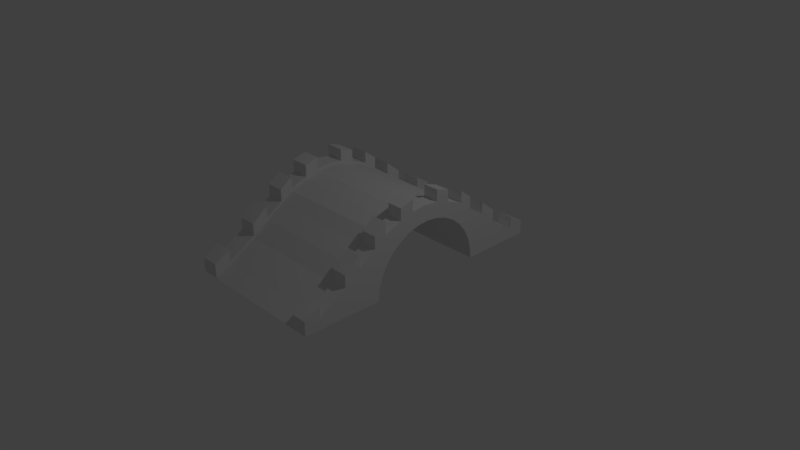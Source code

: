 # Source: bridge3.blend  (saved by Blender 2.79.0; exported with 4.5.12 LTS)
import bpy
from mathutils import Matrix  # noqa: F401  (used for matrix-valued properties, if any)

bpy.ops.wm.read_factory_settings(use_empty=True)
scene = bpy.context.scene
scene.name = 'Scene'

# ---- collections
col_collection_1 = bpy.data.collections.new('Collection 1'); scene.collection.children.link(col_collection_1)

# ---- world
world_world = bpy.data.worlds.new('World'); scene.world = world_world
world_world.color = (0.05088, 0.05088, 0.05088)
world_world.use_sun_shadow = False
world_world.sun_shadow_jitter_overblur = 0.0
world_world.cycles.sampling_method = 'MANUAL'

# ---- cameras
cam_camera = bpy.data.cameras.new('Camera')
cam_camera.clip_end = 100.0
cam_camera.lens = 35.0
cam_camera.sensor_width = 32.0
cam_camera.sensor_height = 18.0
cam_camera.ortho_scale = 7.314
cam_camera.dof.focus_distance = 0.0
cam_camera.dof.aperture_fstop = 128.0

# ---- lights
light_lamp = bpy.data.lights.new('Lamp', 'POINT')
light_lamp.transmission_factor = 0.0
light_lamp.cutoff_distance = 30.0
light_lamp.energy = 100.0
light_lamp.shadow_buffer_clip_start = 1.001
light_lamp.shadow_soft_size = 0.1
light_lamp.shadow_maximum_resolution = 0.006
light_lamp.use_absolute_resolution = True

# ---- meshes
me_cylinder = bpy.data.meshes.new('Cylinder')
me_cylinder.from_pydata([(-0.03706, 1.807, -1.0), (-0.03706, 1.807, 1.0), (-0.03706, -1.807, -1.0), (-0.03706, -1.807, 1.0), (-0.158, -1.594, -1.0), (-0.158, -1.594, 1.0), (-0.3827, -1.226, -1.0), (-0.3827, -1.226, 1.0), (-0.5556, -1.013, -1.0), (-0.5556, -1.013, 1.0), (-0.7071, -0.7828, -1.0), (-0.7071, -0.7828, 1.0), (-0.8315, -0.615, -1.0), (-0.8315, -0.615, 1.0), (-0.9239, -0.3827, -1.0), (-0.9239, -0.3827, 1.0), (-0.9808, -0.1951, -1.0), (-0.9808, -0.1951, 1.0), (-1.0, 9.656e-07, -1.0), (-1.0, 9.656e-07, 1.0), (-0.9808, 0.1951, -1.0), (-0.9808, 0.1951, 1.0), (-0.9239, 0.3827, -1.0), (-0.9239, 0.3827, 1.0), (-0.8315, 0.615, -1.0), (-0.8315, 0.615, 1.0), (-0.7071, 0.7828, -1.0), (-0.7071, 0.7828, 1.0), (-0.5556, 1.013, -1.0), (-0.5556, 1.013, 1.0), (-0.3827, 1.226, -1.0), (-0.3827, 1.226, 1.0), (-0.158, 1.594, -1.0), (-0.158, 1.594, 1.0), (-0.03706, 1.807, -0.7476), (-0.03706, -1.807, -0.7476), (-0.158, -1.594, -0.7476), (-0.3827, -1.226, -0.7476), (-0.5556, -1.013, -0.7476), (-0.7071, -0.7828, -0.7476), (-0.8315, -0.615, -0.7476), (-0.9239, -0.3827, -0.7476), (-0.9808, -0.1951, -0.7476), (-1.0, 9.656e-07, -0.7476), (-0.9808, 0.1951, -0.7476), (-0.9239, 0.3827, -0.7476), (-0.8315, 0.615, -0.7476), (-0.7071, 0.7828, -0.7476), (-0.5556, 1.013, -0.7476), (-0.3827, 1.226, -0.7476), (-0.158, 1.594, -0.7476), (-0.03706, 1.807, 0.791), (-0.03706, -1.807, 0.791), (-0.158, -1.594, 0.791), (-0.3827, -1.226, 0.791), (-0.5556, -1.013, 0.791), (-0.7071, -0.7828, 0.791), (-0.8315, -0.615, 0.791), (-0.9239, -0.3827, 0.791), (-0.9808, -0.1951, 0.791), (-1.0, 9.656e-07, 0.791), (-0.9808, 0.1951, 0.791), (-0.9239, 0.3827, 0.791), (-0.8315, 0.615, 0.791), (-0.7071, 0.7828, 0.791), (-0.5556, 1.013, 0.791), (-0.3827, 1.226, 0.791), (-0.158, 1.594, 0.791), (-0.06834, 1.807, 0.791), (-0.06834, 1.807, 1.0), (-0.06834, -1.807, -0.7476), (-0.06834, -1.807, -1.0), (-0.1893, -1.594, -1.0), (-0.1893, -1.594, 1.0), (-0.06834, -1.807, 1.0), (-0.1893, -1.594, -0.7476), (-0.414, -1.226, -1.0), (-0.414, -1.226, 1.0), (-0.414, -1.226, -0.7476), (-0.5868, -1.013, -1.0), (-0.5868, -1.013, 1.0), (-0.5868, -1.013, -0.7476), (-0.7384, -0.7828, -1.0), (-0.7384, -0.7828, 1.0), (-0.7384, -0.7828, -0.7476), (-0.8627, -0.615, -1.0), (-0.8627, -0.615, 1.0), (-0.8627, -0.615, -0.7476), (-0.9552, -0.3827, -1.0), (-0.9552, -0.3827, 1.0), (-0.9552, -0.3827, -0.7476), (-1.012, -0.1951, -1.0), (-1.012, -0.1951, 1.0), (-1.012, -0.1951, -0.7476), (-1.031, 9.856e-07, -1.0), (-1.031, 9.856e-07, 1.0), (-1.031, 9.856e-07, -0.7476), (-1.012, 0.1951, -1.0), (-1.012, 0.1951, 1.0), (-1.012, 0.1951, -0.7476), (-0.9552, 0.3827, -1.0), (-0.9552, 0.3827, 1.0), (-0.9552, 0.3827, -0.7476), (-0.8627, 0.615, -1.0), (-0.8627, 0.615, 1.0), (-0.8627, 0.615, -0.7476), (-0.7384, 0.7828, -1.0), (-0.7384, 0.7828, 1.0), (-0.7384, 0.7828, -0.7476), (-0.5868, 1.013, -1.0), (-0.5868, 1.013, 1.0), (-0.5868, 1.013, -0.7476), (-0.414, 1.226, -1.0), (-0.414, 1.226, 1.0), (-0.414, 1.226, -0.7476), (-0.1893, 1.594, -1.0), (-0.1893, 1.594, 1.0), (-0.1893, 1.594, -0.7476), (-0.06834, 1.807, -1.0), (-0.06834, 1.807, -0.7476), (-0.06834, -1.807, 0.791), (-0.1893, -1.594, 0.791), (-0.414, -1.226, 0.791), (-0.5868, -1.013, 0.791), (-0.7384, -0.7828, 0.791), (-0.8627, -0.615, 0.791), (-0.9552, -0.3827, 0.791), (-1.012, -0.1951, 0.791), (-1.031, 9.856e-07, 0.791), (-1.012, 0.1951, 0.791), (-0.9552, 0.3827, 0.791), (-0.8627, 0.615, 0.791), (-0.7384, 0.7828, 0.791), (-0.5868, 1.013, 0.791), (-0.414, 1.226, 0.791), (-0.1893, 1.594, 0.791), (-0.2274, 1.807, 0.791), (-0.2274, 1.807, 1.0), (-0.2274, -1.807, -0.7476), (-0.2274, -1.807, -1.0), (-0.3484, -1.594, -1.0), (-0.3484, -1.594, 1.0), (-0.2274, -1.807, 1.0), (-0.3484, -1.594, -0.7476), (-0.5731, -1.226, -0.7476), (-0.5731, -1.226, -1.0), (-0.7459, -1.013, -1.0), (-0.7459, -1.013, 1.0), (-0.5731, -1.226, 1.0), (-0.7459, -1.013, -0.7476), (-0.8975, -0.7828, -0.7476), (-0.8975, -0.7828, -1.0), (-1.022, -0.615, -1.0), (-1.022, -0.615, 1.0), (-0.8975, -0.7828, 1.0), (-1.022, -0.615, -0.7476), (-1.114, -0.3827, -0.7476), (-1.114, -0.3827, -1.0), (-1.171, -0.1951, -1.0), (-1.171, -0.1951, 1.0), (-1.114, -0.3827, 1.0), (-1.171, -0.1951, -0.7476), (-1.171, 0.1951, -0.7476), (-1.171, 0.1951, -1.0), (-1.114, 0.3827, -1.0), (-1.114, 0.3827, 1.0), (-1.171, 0.1951, 1.0), (-1.114, 0.3827, -0.7476), (-1.022, 0.615, -0.7476), (-1.022, 0.615, -1.0), (-0.8975, 0.7828, -1.0), (-0.8975, 0.7828, 1.0), (-1.022, 0.615, 1.0), (-0.8975, 0.7828, -0.7476), (-0.7459, 1.013, -0.7476), (-0.7459, 1.013, -1.0), (-0.5731, 1.226, -1.0), (-0.5731, 1.226, 1.0), (-0.7459, 1.013, 1.0), (-0.5731, 1.226, -0.7476), (-0.3484, 1.594, -0.7476), (-0.3484, 1.594, -1.0), (-0.2274, 1.807, -1.0), (-0.3484, 1.594, 1.0), (-0.2274, 1.807, -0.7476), (-0.2274, -1.807, 0.791), (-0.3484, -1.594, 0.791), (-0.5731, -1.226, 0.791), (-0.7459, -1.013, 0.791), (-0.8975, -0.7828, 0.791), (-1.022, -0.615, 0.791), (-1.114, -0.3827, 0.791), (-1.171, -0.1951, 0.791), (-1.171, 0.1951, 0.791), (-1.114, 0.3827, 0.791), (-1.022, 0.615, 0.791), (-0.8975, 0.7828, 0.791), (-0.7459, 1.013, 0.791), (-0.5731, 1.226, 0.791), (-0.3484, 1.594, 0.791), (-0.03706, 0.8252, 0.791), (-0.03706, 0.8252, 1.0), (-0.03706, 0.8252, -1.0), (-0.1892, 0.8102, 1.0), (-0.1892, 0.8102, -1.0), (-0.3355, 0.7658, 1.0), (-0.3355, 0.7658, -1.0), (-0.7576, -0.2532, 1.0), (-0.7576, -0.2532, -1.0), (-0.6855, -0.3881, 1.0), (-0.6855, -0.3881, -1.0), (-0.802, -0.1069, 1.0), (-0.802, -0.1069, -1.0), (-0.5886, -0.5063, -1.0), (-0.5886, -0.5063, 1.0), (-0.1892, -0.7197, 1.0), (-0.1892, -0.7197, -1.0), (-0.03706, -0.7347, 0.791), (-0.03706, -0.7347, 1.0), (-0.03706, -0.7347, -1.0), (-0.3355, -0.6753, -1.0), (-0.3355, -0.6753, 1.0), (-0.5886, 0.5967, -1.0), (-0.5886, 0.5967, 1.0), (-0.4704, 0.6937, -1.0), (-0.4704, 0.6937, 1.0), (-0.6855, 0.4785, 1.0), (-0.6855, 0.4785, -1.0), (-0.817, 0.04523, 1.0), (-0.817, 0.04523, -1.0), (-0.4704, -0.6033, 1.0), (-0.4704, -0.6033, -1.0), (-0.802, 0.1974, 1.0), (-0.802, 0.1974, -1.0), (-0.7576, 0.3437, 1.0), (-0.7576, 0.3437, -1.0)], [], [(0, 202, 204, 206, 224, 222, 227, 235, 233, 229, 212, 208, 210, 213, 231, 220, 216, 219, 2, 4, 6, 8, 10, 12, 14, 16, 18, 20, 22, 24, 26, 28, 30, 32), (121, 73, 77, 122), (37, 38, 81, 78), (63, 62, 130, 131), (20, 18, 94, 97), (38, 39, 84, 81), (64, 63, 131, 132), (39, 40, 87, 84), (65, 64, 132, 133), (1, 51, 68, 69), (17, 19, 95, 92), (40, 41, 90, 87), (66, 65, 133, 134), (18, 16, 91, 94), (34, 0, 118, 119), (41, 42, 93, 90), (67, 66, 134, 135), (33, 1, 69, 116), (3, 218, 215, 221, 230, 214, 209, 207, 211, 228, 232, 234, 226, 223, 225, 205, 203, 201, 1, 33, 31, 29, 27, 25, 23, 21, 19, 17, 15, 13, 11, 9, 7, 5), (42, 43, 96, 93), (51, 67, 135, 68), (15, 17, 92, 89), (0, 32, 115, 118), (43, 44, 99, 96), (16, 14, 88, 91), (44, 45, 102, 99), (31, 33, 116, 113), (45, 46, 105, 102), (13, 15, 89, 86), (32, 30, 112, 115), (46, 47, 108, 105), (14, 12, 85, 88), (47, 48, 111, 108), (29, 31, 113, 110), (48, 49, 114, 111), (70, 75, 143, 138), (50, 67, 51, 34), (49, 66, 67, 50), (48, 65, 66, 49), (47, 64, 65, 48), (46, 63, 64, 47), (45, 62, 63, 46), (44, 61, 62, 45), (43, 60, 61, 44), (42, 59, 60, 43), (41, 58, 59, 42), (40, 57, 58, 41), (39, 56, 57, 40), (38, 55, 56, 39), (37, 54, 55, 38), (36, 53, 54, 37), (35, 52, 53, 36), (127, 126, 191, 192), (51, 1, 201, 200, 202, 0, 34), (123, 80, 83, 124), (108, 106, 170, 173), (125, 86, 89, 126), (78, 81, 149, 144), (127, 92, 95, 128), (128, 95, 98, 129), (81, 79, 146, 149), (130, 101, 104, 131), (104, 107, 171, 172), (132, 107, 110, 133), (130, 129, 193, 194), (134, 113, 116, 135), (77, 80, 147, 148), (106, 103, 169, 170), (112, 114, 117, 115), (84, 87, 155, 150), (106, 108, 111, 109), (79, 76, 145, 146), (100, 102, 105, 103), (103, 105, 168, 169), (94, 96, 99, 97), (91, 93, 96, 94), (132, 131, 195, 196), (85, 87, 90, 88), (76, 78, 144, 145), (79, 81, 84, 82), (90, 93, 161, 156), (72, 75, 78, 76), (134, 133, 197, 198), (19, 21, 98, 95), (2, 35, 70, 71), (62, 61, 129, 130), (36, 37, 78, 75), (4, 2, 71, 72), (61, 60, 128, 129), (35, 36, 75, 70), (22, 20, 97, 100), (3, 5, 73, 74), (60, 59, 127, 128), (21, 23, 101, 98), (59, 58, 126, 127), (6, 4, 72, 76), (58, 57, 125, 126), (52, 3, 74, 120), (24, 22, 100, 103), (5, 7, 77, 73), (57, 56, 124, 125), (23, 25, 104, 101), (56, 55, 123, 124), (8, 6, 76, 79), (55, 54, 122, 123), (26, 24, 103, 106), (7, 9, 80, 77), (54, 53, 121, 122), (25, 27, 107, 104), (53, 52, 120, 121), (10, 8, 79, 82), (28, 26, 106, 109), (9, 11, 83, 80), (27, 29, 110, 107), (50, 34, 119, 117), (12, 10, 82, 85), (49, 50, 117, 114), (30, 28, 109, 112), (11, 13, 86, 83), (185, 142, 141, 186), (187, 148, 147, 188), (189, 154, 153, 190), (191, 160, 159, 192), (193, 166, 165, 194), (195, 172, 171, 196), (197, 178, 177, 198), (199, 183, 137, 136), (181, 180, 184, 182), (175, 174, 179, 176), (169, 168, 173, 170), (163, 162, 167, 164), (157, 156, 161, 158), (151, 150, 155, 152), (145, 144, 149, 146), (139, 138, 143, 140), (82, 84, 150, 151), (120, 74, 142, 185), (109, 111, 174, 175), (85, 82, 151, 152), (125, 124, 189, 190), (73, 121, 186, 141), (112, 109, 175, 176), (83, 86, 153, 154), (122, 77, 148, 187), (110, 113, 177, 178), (87, 85, 152, 155), (123, 122, 187, 188), (80, 123, 188, 147), (114, 112, 176, 179), (124, 83, 154, 189), (121, 120, 185, 186), (86, 125, 190, 153), (88, 90, 156, 157), (69, 68, 136, 137), (126, 89, 160, 191), (115, 117, 180, 181), (91, 88, 157, 158), (92, 127, 192, 159), (118, 115, 181, 182), (89, 92, 159, 160), (116, 69, 137, 183), (93, 91, 158, 161), (129, 98, 166, 193), (119, 118, 182, 184), (101, 130, 194, 165), (117, 119, 184, 180), (131, 104, 172, 195), (107, 132, 196, 171), (111, 114, 179, 174), (133, 110, 178, 197), (71, 70, 138, 139), (113, 134, 198, 177), (105, 108, 173, 168), (97, 99, 162, 163), (72, 71, 139, 140), (135, 116, 183, 199), (100, 97, 163, 164), (74, 73, 141, 142), (68, 135, 199, 136), (99, 102, 167, 162), (98, 101, 165, 166), (75, 72, 140, 143), (102, 100, 164, 167), (210, 209, 214, 213), (224, 225, 223, 222), (233, 232, 228, 229), (220, 221, 215, 216), (235, 234, 232, 233), (222, 223, 226, 227), (206, 205, 225, 224), (212, 211, 207, 208), (213, 214, 230, 231), (219, 217, 218, 3, 52, 35, 2), (231, 230, 221, 220), (208, 207, 209, 210), (202, 200, 201, 203, 204), (216, 215, 218, 217, 219), (227, 226, 234, 235), (204, 203, 205, 206), (229, 228, 211, 212)])
me_cylinder.use_remesh_preserve_volume = False
me_cylinder.use_remesh_preserve_attributes = False
me_cylinder.use_mirror_vertex_groups = False
me_cylinder.update()

# ---- objects
ob_cylinder = bpy.data.objects.new('Cylinder', me_cylinder)
ob_lamp = bpy.data.objects.new('Lamp', light_lamp)
ob_camera = bpy.data.objects.new('Camera', cam_camera)

# ---- transforms, parenting, visibility, modifiers, constraints
ob_cylinder.location = (0.0, 0.0, 0.0)
ob_cylinder.rotation_euler = (-0.0, 1.571, 0.0)
ob_cylinder.lineart.crease_threshold = 0.0
ob_lamp.location = (4.076, 1.005, 5.904)
ob_lamp.rotation_euler = (0.6503, 0.05522, 1.866)
ob_lamp.lock_rotations_4d = False
ob_lamp.empty_display_type = 'ARROWS'
ob_lamp.color = (0.0, 0.0, 0.0, 0.0)
ob_lamp.lineart.crease_threshold = 0.0
ob_camera.location = (7.481, -6.508, 5.344)
ob_camera.rotation_euler = (1.109, 0.0, 0.8149)
ob_camera.lock_rotations_4d = False
ob_camera.empty_display_type = 'ARROWS'
ob_camera.color = (0.0, 0.0, 0.0, 0.0)
ob_camera.display_type = 'WIRE'
ob_camera.lineart.crease_threshold = 0.0

# ---- collection membership
col_collection_1.objects.link(ob_cylinder)
col_collection_1.objects.link(ob_lamp)
col_collection_1.objects.link(ob_camera)

# ---- scene / render settings (as saved in the file)
scene.camera = ob_camera
scene.frame_start = 1; scene.frame_end = 250; scene.frame_set(1)
scene.render.engine = 'BLENDER_EEVEE_NEXT'
scene.render.resolution_percentage = 50
scene.render.dither_intensity = 0.0
scene.cycles.use_denoising = False
scene.cycles.samples = 128
scene.cycles.sampling_pattern = 'TABULATED_SOBOL'
scene.cycles.use_adaptive_sampling = False
scene.cycles.use_light_tree = False
scene.cycles.blur_glossy = 0.0
scene.cycles.sample_clamp_indirect = 0.0
scene.view_settings.view_transform = 'Standard'
bpy.context.view_layer.update()
